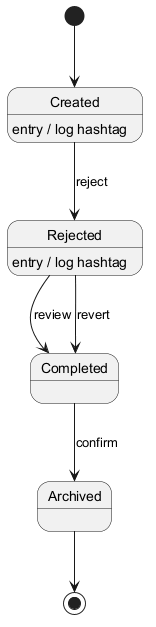

The diagram above was rendered by PlantUML. Its source (embedded in the PNG):
@startuml

[*] --> Created
Created --> Rejected : reject
Created : entry / log hashtag
Rejected --> Completed : review
Rejected : entry / log hashtag
Completed --> Archived : confirm
Rejected --> Completed : revert
Archived --> [*]
@enduml